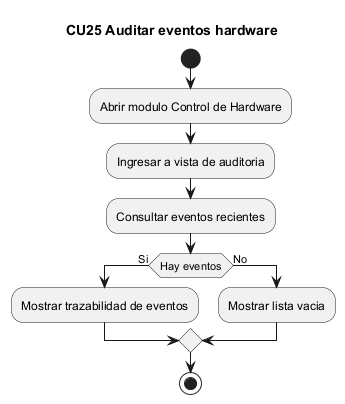

The diagram above was rendered by PlantUML. Its source (embedded in the PNG):
@startuml CU25_actividad_auditar_eventos_hardware
title CU25 Auditar eventos hardware
start
:Abrir modulo Control de Hardware;
:Ingresar a vista de auditoria;
:Consultar eventos recientes;
if (Hay eventos) then (Si)
  :Mostrar trazabilidad de eventos;
else (No)
  :Mostrar lista vacia;
endif
stop
@enduml